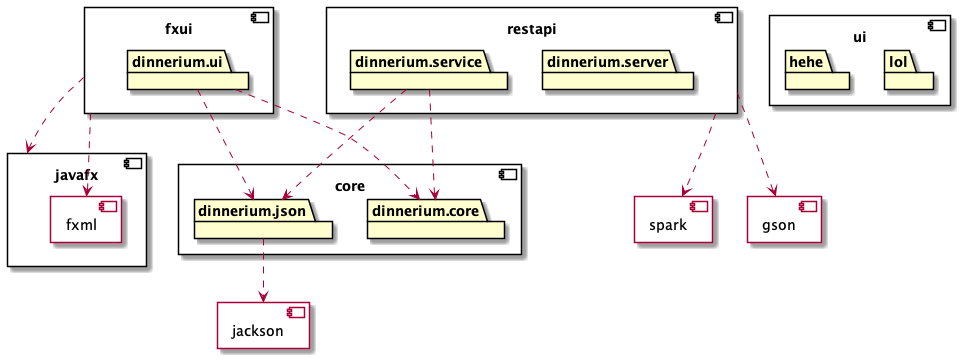

The diagram above was rendered by PlantUML. Its source (embedded in the PNG):
@startuml

component core {
	package dinnerium.core
	package dinnerium.json
}

component jackson {
}

dinnerium.json ..> jackson

component fxui {
	package dinnerium.ui
}

dinnerium.ui ..> dinnerium.core
dinnerium.ui ..> dinnerium.json

component javafx {
	component fxml {
	}
}

fxui ..> javafx
fxui ..> fxml

component restapi {
	package dinnerium.server
	package dinnerium.service
}

component spark {
}

component gson {
}

restapi ..> spark
restapi ..> gson

component ui {
	package lol
	package hehe
}


dinnerium.service ..> dinnerium.core
dinnerium.service ..> dinnerium.json


@enduml